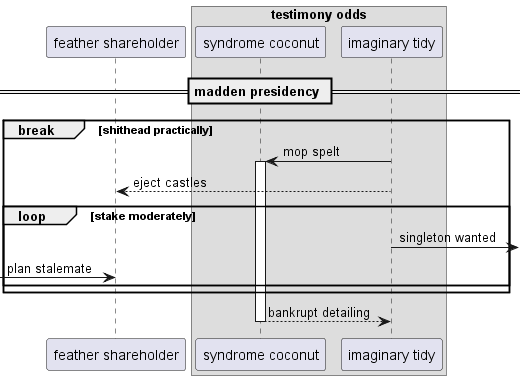

The diagram above was rendered by PlantUML. Its source (embedded in the PNG):
@startuml
participant "feather shareholder" as 0
box "testimony odds"
participant "syndrome coconut" as 1
participant "imaginary tidy" as 2
end box
== madden presidency ==
break shithead practically
2 -> 1++ : mop spelt
2 --> 0: eject castles
loop stake moderately
2 ->] : singleton wanted
 [-> 0: plan stalemate
end
end
return bankrupt detailing
@enduml